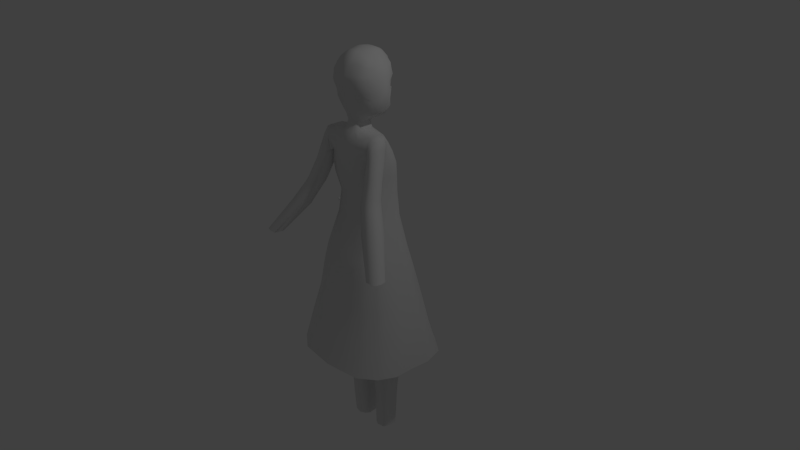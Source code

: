 # Source: girl4.1.blend  (saved by Blender 2.76.0; exported with 4.5.12 LTS)
import bpy
from mathutils import Matrix  # noqa: F401  (used for matrix-valued properties, if any)

bpy.ops.wm.read_factory_settings(use_empty=True)
scene = bpy.context.scene
scene.name = 'Scene'

# ---- collections
col_collection_1 = bpy.data.collections.new('Collection 1'); scene.collection.children.link(col_collection_1)

# ---- world
world_world = bpy.data.worlds.new('World'); scene.world = world_world
world_world.color = (0.05088, 0.05088, 0.05088)
world_world.use_sun_shadow = False
world_world.sun_shadow_jitter_overblur = 0.0
world_world.cycles.sampling_method = 'MANUAL'
world_world.cycles.sample_map_resolution = 256

# ---- cameras
cam_camera = bpy.data.cameras.new('Camera')
cam_camera.clip_end = 100.0
cam_camera.lens = 35.0
cam_camera.sensor_width = 32.0
cam_camera.sensor_height = 18.0
cam_camera.ortho_scale = 7.314
cam_camera.dof.focus_distance = 0.0
cam_camera.dof.aperture_fstop = 128.0

# ---- lights
light_lamp = bpy.data.lights.new('Lamp', 'POINT')
light_lamp.transmission_factor = 0.0
light_lamp.cutoff_distance = 30.0
light_lamp.energy = 100.0
light_lamp.shadow_buffer_clip_start = 1.001
light_lamp.shadow_soft_size = 0.1
light_lamp.shadow_maximum_resolution = 0.006
light_lamp.use_absolute_resolution = True
light_lamp.cycles.use_multiple_importance_sampling = False

# ---- meshes
me_cylinder_004 = bpy.data.meshes.new('Cylinder.004')
me_cylinder_004.from_pydata([(0.9154, 1.245, -2.239), (0.9154, 1.438, -0.4695), (1.563, 0.9771, -2.239), (1.563, 0.9771, -0.4086), (1.831, 0.3298, -2.239), (1.831, 0.3298, -0.4086), (1.563, -0.3174, -2.239), (1.563, -0.3174, -0.4086), (0.9154, -0.5855, -2.239), (0.9154, -0.7216, -0.508), (0.2681, -0.3174, -2.239), (0.2681, -0.3174, -0.4086), (1.279e-06, 0.3298, -2.239), (1.279e-06, 0.3298, -0.4086), (0.2681, 0.9771, -2.239), (0.2681, 0.9771, -0.4086), (0.8861, 1.274, -1.118), (0.9304, 0.3305, -2.267), (1.395, 0.9974, -1.118), (1.672, 0.3298, -1.118), (1.395, -0.3378, -1.118), (0.8861, -0.6143, -1.118), (0.2185, -0.3378, -1.118), (-0.05799, 0.3298, -1.118), (0.2185, 0.9974, -1.118), (1.519, 0.9844, -1.689), (1.79, 0.3298, -1.689), (1.519, -0.3247, -1.689), (0.9041, -0.5959, -1.689), (0.2495, -0.3247, -1.689), (-0.02161, 0.3298, -1.689), (0.2495, 0.9844, -1.689), (0.9041, 1.256, -1.689), (1.563, 0.9771, -1.893), (1.831, 0.3298, -1.893), (1.563, -0.3174, -1.893), (0.9154, -0.5855, -1.893), (0.2681, -0.3174, -1.893), (1.279e-06, 0.3298, -1.893), (0.2681, 0.9771, -1.893), (0.9154, 1.245, -1.893), (0.3013, -0.1883, -1.928), (0.3013, -0.1883, -2.205), (0.08674, 0.3298, -2.205), (0.08674, 0.3298, -1.928), (0.3013, 0.8479, -2.205), (0.3013, 0.8479, -1.928), (0.1878, -0.2783, -1.903), (0.1878, -0.2783, -2.229), (-0.0641, 0.3298, -2.229), (-0.0641, 0.3298, -1.903), (0.1878, 0.938, -2.229), (0.1878, 0.938, -1.903), (0.9154, 1.245, -1.75), (1.563, 0.9771, -1.75), (1.831, 0.3298, -1.75), (1.563, -0.3174, -1.75), (0.9154, -0.5855, -1.75), (0.2681, -0.3174, -1.75), (1.279e-06, 0.3298, -1.75), (0.2681, 0.9771, -1.75), (0.9154, 1.245, -1.642), (1.563, 0.9771, -1.642), (1.831, 0.3298, -1.642), (1.563, -0.3174, -1.642), (0.9154, -0.5855, -1.642), (0.2681, -0.3174, -1.642), (1.279e-06, 0.3298, -1.642), (0.2681, 0.9771, -1.642), (0.9154, 1.245, -1.203), (1.563, 0.9771, -1.203), (1.831, 0.3298, -1.203), (1.563, -0.3174, -1.203), (0.9154, -0.5855, -1.203), (0.2681, -0.3174, -1.203), (1.279e-06, 0.3298, -1.203), (0.2681, 0.9771, -1.203), (0.9154, 1.245, -1.043), (1.831, 0.3298, -1.043), (0.9154, -0.5855, -1.043), (1.563, 0.9771, -1.043), (1.563, -0.3174, -1.043), (0.2681, -0.3174, -1.043), (1.279e-06, 0.3298, -1.043), (0.2681, 0.9771, -1.043), (0.8652, -6.163, -4.161), (0.8652, -2.093, -1.186), (1.512, -6.4, -4.086), (1.512, -2.33, -1.111), (1.781, -6.974, -3.905), (1.935, -2.904, -0.9294), (1.512, -7.547, -3.724), (1.564, -3.728, -0.6662), (0.8652, -7.785, -3.648), (0.9167, -3.72, -0.6689), (0.2179, -7.547, -3.724), (0.2179, -3.477, -0.7482), (-0.05021, -6.974, -3.905), (-0.05021, -2.904, -0.9294), (0.2179, -6.4, -4.086), (0.2179, -2.33, -1.111), (0.8359, -3.644, -2.347), (0.8802, -7.035, -3.95), (1.345, -3.889, -2.269), (1.621, -4.481, -2.082), (1.345, -5.072, -1.895), (0.8359, -5.317, -1.818), (0.1683, -5.072, -1.895), (-0.1082, -4.481, -2.082), (0.1683, -3.889, -2.269), (1.468, -5.171, -3.194), (1.739, -5.751, -3.011), (1.468, -6.331, -2.828), (0.8539, -6.572, -2.752), (0.1993, -6.331, -2.828), (-0.07182, -5.751, -3.011), (0.1993, -5.171, -3.194), (0.8539, -4.931, -3.27), (1.512, -5.63, -3.523), (1.781, -6.204, -3.342), (1.512, -6.777, -3.161), (0.8652, -7.015, -3.086), (0.2179, -6.777, -3.161), (-0.05021, -6.204, -3.342), (0.2179, -5.63, -3.523), (0.8652, -5.393, -3.598), (0.2511, -6.74, -3.253), (0.2511, -7.356, -3.704), (0.03653, -6.897, -3.849), (0.03653, -6.281, -3.398), (0.2511, -6.438, -3.994), (0.2511, -5.822, -3.543), (0.1376, -6.766, -3.189), (0.1376, -7.489, -3.717), (-0.1143, -6.95, -3.888), (-0.1143, -6.227, -3.359), (0.1376, -6.412, -4.058), (0.1376, -5.688, -3.529), (0.8652, -5.074, -3.365), (1.512, -5.311, -3.29), (1.781, -5.885, -3.109), (1.512, -6.459, -2.928), (0.8652, -6.696, -2.853), (0.2179, -6.459, -2.928), (-0.05021, -5.885, -3.109), (0.2179, -5.311, -3.29), (0.8652, -4.834, -3.19), (1.512, -5.072, -3.115), (1.781, -5.645, -2.933), (1.512, -6.219, -2.752), (0.8652, -6.456, -2.677), (0.2179, -6.219, -2.752), (-0.05021, -5.645, -2.933), (0.2179, -5.072, -3.115), (0.8652, -3.858, -2.477), (1.512, -4.096, -2.402), (1.781, -4.67, -2.22), (1.512, -5.243, -2.039), (0.8652, -5.481, -1.964), (0.2179, -5.243, -2.039), (-0.05021, -4.67, -2.22), (0.2179, -4.096, -2.402), (0.8652, -3.504, -2.217), (1.781, -4.315, -1.961), (0.8652, -5.126, -1.704), (1.512, -3.741, -2.142), (1.512, -4.888, -1.78), (0.2179, -4.888, -1.78), (-0.05021, -4.315, -1.961), (0.2179, -3.741, -2.142), (0.8509, -9.314, -1.224), (0.8614, -6.836, 0.545), (1.449, -9.506, -1.164), (1.462, -6.819, 0.5398), (1.697, -9.97, -1.017), (1.851, -7.399, 0.8624), (1.449, -10.43, -0.8708), (1.449, -7.862, 1.009), (0.8509, -10.63, -0.8101), (0.8509, -8.054, 1.07), (0.2528, -10.43, -0.8708), (0.2528, -7.862, 1.009), (0.005097, -9.97, -1.017), (0.005098, -7.399, 0.8624), (0.2528, -9.506, -1.164), (0.2528, -6.935, 0.7159), (0.8238, -7.719, -0.07945), (0.8647, -10.01, -1.046), (1.294, -7.917, -0.01687), (1.55, -8.395, 0.1342), (1.294, -8.873, 0.2853), (0.8238, -9.071, 0.3479), (0.207, -8.873, 0.2853), (-0.04848, -8.395, 0.1342), (0.207, -7.917, -0.01686), (1.408, -8.729, -0.6008), (1.659, -9.198, -0.4527), (1.408, -9.666, -0.3045), (0.8404, -9.86, -0.2432), (0.2356, -9.666, -0.3045), (-0.01487, -9.198, -0.4527), (0.2356, -8.729, -0.6008), (0.8404, -8.535, -0.6622), (1.449, -9.02, -0.8082), (1.697, -9.483, -0.6617), (1.449, -9.947, -0.5152), (0.8509, -10.14, -0.4545), (0.2528, -9.947, -0.5152), (0.005097, -9.483, -0.6617), (0.2528, -9.02, -0.8082), (0.8509, -8.828, -0.8689), (0.2835, -9.903, -0.5799), (0.2835, -10.29, -0.8645), (0.08524, -9.921, -0.9818), (0.08524, -9.532, -0.6972), (0.2835, -9.55, -1.099), (0.2835, -9.161, -0.8145), (0.1786, -9.934, -0.5348), (0.1786, -10.39, -0.8689), (-0.05413, -9.955, -1.007), (-0.05413, -9.498, -0.6725), (0.1786, -9.52, -1.144), (0.1786, -9.063, -0.8101), (0.8509, -8.626, -0.7216), (1.449, -8.818, -0.6609), (1.697, -9.282, -0.5144), (1.449, -9.746, -0.3679), (0.8509, -9.938, -0.3072), (0.2528, -9.746, -0.3679), (0.005097, -9.282, -0.5144), (0.2528, -8.818, -0.6609), (0.8509, -8.475, -0.6108), (1.449, -8.667, -0.5501), (1.697, -9.13, -0.4036), (1.449, -9.594, -0.2571), (0.8509, -9.786, -0.1965), (0.2528, -9.594, -0.2571), (0.005097, -9.13, -0.4036), (0.2528, -8.667, -0.5501), (0.8509, -7.859, -0.1602), (1.449, -8.051, -0.09954), (1.697, -8.514, 0.04696), (1.449, -8.978, 0.1935), (0.8509, -9.17, 0.2541), (0.2528, -8.978, 0.1935), (0.005097, -8.514, 0.04696), (0.2528, -8.051, -0.09954), (0.8509, -7.634, 0.003693), (1.697, -8.29, 0.2109), (0.8509, -8.945, 0.418), (1.449, -7.826, 0.06437), (1.449, -8.753, 0.3574), (0.2528, -8.753, 0.3574), (0.005098, -8.29, 0.2109), (0.2528, -7.826, 0.06437), (0.8718, -9.464, -3.029), (0.92, -5.427, -0.08319), (1.475, -9.689, -2.958), (1.545, -5.412, -0.08784), (1.725, -10.23, -2.786), (1.88, -6.159, 0.1918), (1.475, -10.78, -2.614), (0.7937, -2.093, -1.186), (0.8718, -11.0, -2.543), (1.492, -3.728, -0.6662), (0.2682, -10.78, -2.614), (0.2682, -6.703, 0.3636), (0.0182, -10.23, -2.786), (0.0182, -6.159, 0.1918), (0.2682, -9.689, -2.958), (0.2682, -5.616, 0.01992), (0.8445, -6.944, -1.213), (0.8858, -10.29, -2.832), (1.319, -7.177, -1.139), (1.577, -7.737, -0.9619), (1.319, -8.298, -0.7847), (0.8445, -8.53, -0.7113), (0.222, -8.298, -0.7847), (-0.03587, -7.737, -0.9619), (0.222, -7.177, -1.139), (1.434, -8.459, -2.066), (1.687, -9.009, -1.892), (1.434, -9.559, -1.718), (0.8613, -9.787, -1.646), (0.2509, -9.559, -1.718), (-0.001948, -9.009, -1.892), (0.2509, -8.459, -2.066), (0.8613, -8.232, -2.138), (1.475, -8.918, -2.395), (1.725, -9.462, -2.223), (1.475, -10.01, -2.051), (0.8718, -10.23, -1.98), (0.2682, -10.01, -2.051), (0.0182, -9.462, -2.223), (0.2682, -8.918, -2.395), (0.8718, -8.693, -2.466), (0.2992, -9.974, -2.142), (0.2992, -10.59, -2.592), (0.09909, -10.16, -2.73), (0.09909, -9.539, -2.279), (0.2992, -9.721, -2.868), (0.2992, -9.104, -2.417), (0.1933, -9.996, -2.078), (0.1933, -10.72, -2.608), (-0.04157, -10.21, -2.769), (-0.04157, -9.485, -2.24), (0.1933, -9.699, -2.931), (0.1933, -8.975, -2.401), (0.8718, -8.374, -2.233), (1.475, -8.599, -2.161), (1.725, -9.143, -1.99), (1.475, -9.687, -1.818), (0.8718, -9.912, -1.747), (0.2682, -9.687, -1.818), (0.0182, -9.143, -1.99), (0.2682, -8.599, -2.161), (0.8718, -8.134, -2.057), (1.475, -8.359, -1.986), (1.725, -8.903, -1.814), (1.475, -9.447, -1.642), (0.8718, -9.672, -1.571), (0.2682, -9.447, -1.642), (0.0182, -8.903, -1.814), (0.2682, -8.359, -1.986), (0.8718, -7.158, -1.343), (1.475, -7.383, -1.272), (1.725, -7.926, -1.1), (1.475, -8.47, -0.9283), (0.8718, -8.695, -0.8572), (0.2682, -8.47, -0.9283), (0.0182, -7.926, -1.1), (0.2682, -7.383, -1.272), (0.8718, -6.802, -1.084), (1.725, -7.571, -0.8405), (0.8718, -8.34, -0.5975), (1.475, -7.028, -1.012), (1.475, -8.115, -0.6687), (0.2682, -8.115, -0.6687), (0.0182, -7.571, -0.8405), (0.2682, -7.028, -1.012), (0.9682, -8.346, -4.044), (0.8452, -3.72, -0.6689), (1.616, -8.601, -3.963), (1.863, -2.904, -0.9294), (1.884, -9.215, -3.769), (2.038, -4.594, -0.3899), (1.616, -9.83, -3.574), (1.441, -2.33, -1.111), (0.9682, -10.08, -3.494), (-0.1427, -2.035, -0.2444), (0.321, -9.83, -3.574), (0.321, -5.209, -0.1956), (0.05285, -9.215, -3.769), (0.05285, -4.594, -0.3899), (0.321, -8.601, -3.963), (0.321, -3.979, -0.5843), (0.939, -5.487, -1.982), (0.9832, -9.285, -3.82), (1.448, -5.75, -1.899), (1.724, -6.384, -1.699), (1.448, -7.018, -1.498), (0.939, -7.281, -1.415), (0.2714, -7.018, -1.498), (-0.005142, -6.384, -1.699), (0.2714, -5.75, -1.899), (1.571, -7.205, -2.95), (1.843, -7.827, -2.754), (1.571, -8.449, -2.557), (0.9569, -8.707, -2.476), (0.3024, -8.449, -2.557), (0.03124, -7.827, -2.754), (0.3024, -7.205, -2.95), (0.9569, -6.948, -3.032), (1.616, -7.726, -3.324), (1.884, -8.341, -3.13), (1.616, -8.956, -2.935), (0.9682, -9.211, -2.855), (0.321, -8.956, -2.935), (0.05285, -8.341, -3.13), (0.321, -7.726, -3.324), (0.9682, -7.472, -3.404), (0.3542, -8.921, -3.038), (0.3542, -9.62, -3.549), (0.1396, -9.128, -3.705), (0.1396, -8.428, -3.193), (0.3542, -8.636, -3.86), (0.3542, -7.936, -3.349), (0.2407, -8.945, -2.966), (0.2407, -9.767, -3.567), (-0.01125, -9.189, -3.749), (-0.01125, -8.368, -3.149), (0.2407, -8.611, -3.932), (0.2407, -7.79, -3.332), (0.9682, -7.109, -3.14), (1.616, -7.364, -3.059), (1.884, -7.979, -2.865), (1.616, -8.594, -2.671), (0.9682, -8.849, -2.59), (0.321, -8.594, -2.671), (0.05285, -7.979, -2.865), (0.321, -7.364, -3.059), (0.9682, -6.837, -2.941), (1.616, -7.092, -2.86), (1.884, -7.707, -2.666), (1.616, -8.322, -2.471), (0.9682, -8.576, -2.391), (0.321, -8.322, -2.471), (0.05285, -7.707, -2.666), (0.321, -7.092, -2.86), (0.9682, -5.729, -2.131), (1.616, -5.984, -2.05), (1.884, -6.599, -1.856), (1.616, -7.214, -1.661), (0.9682, -7.468, -1.581), (0.321, -7.214, -1.661), (0.05285, -6.599, -1.856), (0.321, -5.984, -2.05), (0.9682, -5.326, -1.836), (1.884, -6.196, -1.561), (0.9682, -7.065, -1.286), (1.616, -5.581, -1.755), (1.616, -6.811, -1.367), (0.321, -6.811, -1.367), (0.05285, -6.196, -1.561), (0.321, -5.581, -1.755), (-0.1217, -2.904, -0.9294), (0.1464, -2.33, -1.111), (0.7899, -6.836, 0.545), (1.391, -6.819, 0.5398), (1.78, -7.399, 0.8624), (1.377, -7.862, 1.009), (0.7794, -8.054, 1.07), (0.1813, -7.862, 1.009), (-0.06639, -7.399, 0.8624), (0.7727, -1.224, -0.5007), (0.8485, -5.427, -0.08319), (1.474, -5.412, -0.08784), (1.808, -6.159, 0.1918), (1.472, -2.859, 0.01882), (-0.05328, -6.159, 0.1918), (0.5591, -2.946, -0.03504), (1.967, -4.594, -0.3899), (1.688, -2.035, -0.2444), (-0.01864, -4.594, -0.3899), (1.42, -1.461, -0.4257), (0.1255, -1.461, -0.4257), (0.4624, -5.967, 1.23), (1.37, -5.95, 1.225), (1.604, -6.53, 1.547), (1.356, -6.993, 1.694), (0.7584, -7.185, 1.755), (0.1604, -6.993, 1.694), (-0.08735, -6.53, 1.547), (0.7026, -4.558, 0.6019), (1.453, -4.543, 0.5972), (1.633, -5.29, 0.8768), (-0.07424, -5.29, 0.8768), (1.791, -3.725, 0.2951), (-0.0396, -3.725, 0.2951), (-0.1366, -1.468, 0.2398), (0.9271, -0.8369, -0.3292), (1.698, -2.985, 0.7246), (-0.2149, -2.985, 0.7246), (1.626, -1.295, 0.1851), (1.574, -0.7216, 0.003799), (0.2798, -0.7216, 0.003799), (-0.01853, -5.227, 1.66), (1.372, -5.21, 1.654), (-0.1363, -2.4, 1.062), (0.7365, -6.585, 2.228), (-0.09154, -0.9485, 0.5982), (1.535, -2.638, 1.138), (0.7587, -0.7644, -0.4617), (1.702, -0.9485, 0.5982), (1.799, -0.3749, 0.4169), (-0.1493, -0.3749, 0.4169), (-0.00798, -4.677, 2.008), (1.383, -4.668, 2.006), (0.585, -6.168, 2.619), (0.939, 1.635, 1.903), (1.836, 1.008, 2.101), (-0.133, -1.9, 1.466), (-0.1184, -0.448, 1.002), (1.473, -2.138, 1.541), (1.101, 1.118, 0.9222), (1.64, -0.448, 1.002), (1.748, 0.37, 0.838), (0.4538, 1.131, 0.9181), (0.06782, -4.004, 2.358), (1.321, -3.888, 2.321), (0.8322, -5.496, 2.969), (1.424, -0.682, 2.641), (-0.09548, 0.7432, 2.185), (-0.08068, -1.159, 1.969), (-0.1607, 0.1151, 1.561), (1.655, -1.467, 2.067), (0.9384, 0.9732, 1.29), (1.771, 0.2232, 1.527), (0.1975, -3.291, 2.87), (1.503, -3.218, 2.847), (0.7771, -4.257, 3.315), (-0.0155, -0.3744, 2.544), (1.406, -0.7383, -0.1939), (0.1115, -0.6209, -0.231), (1.631, -0.3916, 0.2192), (-0.001558, -0.1871, 0.1546), (0.9328, 1.585, 0.1563), (1.58, 0.7234, 0.4286), (0.2855, 1.348, 0.2313), (0.2626, -2.506, 3.444), (1.568, -2.456, 3.428), (0.8422, -3.394, 3.864)], [], [(77, 1, 3, 80), (80, 3, 5, 78), (78, 5, 7, 81), (81, 7, 9, 79), (79, 9, 11, 82), (82, 11, 13, 83), (83, 13, 15, 84), (84, 15, 1, 77), (75, 23, 24, 76), (12, 14, 0, 17), (2, 4, 17, 0), (76, 24, 16, 69), (4, 6, 8, 17), (10, 12, 17, 8), (74, 22, 23, 75), (73, 21, 22, 74), (72, 20, 21, 73), (71, 19, 20, 72), (70, 18, 19, 71), (69, 16, 18, 70), (53, 32, 25, 54), (54, 25, 26, 55), (55, 26, 27, 56), (56, 27, 28, 57), (57, 28, 29, 58), (58, 29, 30, 59), (60, 31, 32, 53), (59, 30, 31, 60), (10, 37, 41, 42), (14, 39, 40, 0), (37, 38, 44, 41), (8, 36, 37, 10), (6, 35, 36, 8), (4, 34, 35, 6), (2, 33, 34, 4), (0, 40, 33, 2), (45, 43, 49, 51), (44, 46, 52, 50), (38, 39, 46, 44), (12, 10, 42, 43), (39, 14, 45, 46), (14, 12, 43, 45), (49, 50, 52, 51), (48, 47, 50, 49), (43, 42, 48, 49), (41, 44, 50, 47), (46, 45, 51, 52), (42, 41, 47, 48), (38, 59, 60, 39), (39, 60, 53, 40), (37, 58, 59, 38), (36, 57, 58, 37), (35, 56, 57, 36), (34, 55, 56, 35), (33, 54, 55, 34), (40, 53, 54, 33), (32, 61, 62, 25), (25, 62, 63, 26), (26, 63, 64, 27), (27, 64, 65, 28), (28, 65, 66, 29), (29, 66, 67, 30), (31, 68, 61, 32), (30, 67, 68, 31), (61, 69, 70, 62), (62, 70, 71, 63), (63, 71, 72, 64), (64, 72, 73, 65), (65, 73, 74, 66), (66, 74, 75, 67), (68, 76, 69, 61), (67, 75, 76, 68), (24, 84, 77, 16), (23, 83, 84, 24), (22, 82, 83, 23), (21, 79, 82, 22), (20, 81, 79, 21), (19, 78, 81, 20), (18, 80, 78, 19), (16, 77, 80, 18), (162, 86, 88, 165), (165, 88, 90, 163), (163, 90, 92, 166), (166, 92, 94, 164), (164, 94, 96, 167), (167, 96, 98, 168), (168, 98, 100, 169), (169, 100, 86, 162), (160, 108, 109, 161), (97, 99, 85, 102), (87, 89, 102, 85), (161, 109, 101, 154), (89, 91, 93, 102), (95, 97, 102, 93), (159, 107, 108, 160), (158, 106, 107, 159), (157, 105, 106, 158), (156, 104, 105, 157), (155, 103, 104, 156), (154, 101, 103, 155), (138, 117, 110, 139), (139, 110, 111, 140), (140, 111, 112, 141), (141, 112, 113, 142), (142, 113, 114, 143), (143, 114, 115, 144), (145, 116, 117, 138), (144, 115, 116, 145), (95, 122, 126, 127), (99, 124, 125, 85), (122, 123, 129, 126), (93, 121, 122, 95), (91, 120, 121, 93), (89, 119, 120, 91), (87, 118, 119, 89), (85, 125, 118, 87), (130, 128, 134, 136), (129, 131, 137, 135), (123, 124, 131, 129), (97, 95, 127, 128), (124, 99, 130, 131), (99, 97, 128, 130), (134, 135, 137, 136), (133, 132, 135, 134), (128, 127, 133, 134), (126, 129, 135, 132), (131, 130, 136, 137), (127, 126, 132, 133), (123, 144, 145, 124), (124, 145, 138, 125), (122, 143, 144, 123), (121, 142, 143, 122), (120, 141, 142, 121), (119, 140, 141, 120), (118, 139, 140, 119), (125, 138, 139, 118), (117, 146, 147, 110), (110, 147, 148, 111), (111, 148, 149, 112), (112, 149, 150, 113), (113, 150, 151, 114), (114, 151, 152, 115), (116, 153, 146, 117), (115, 152, 153, 116), (146, 154, 155, 147), (147, 155, 156, 148), (148, 156, 157, 149), (149, 157, 158, 150), (150, 158, 159, 151), (151, 159, 160, 152), (153, 161, 154, 146), (152, 160, 161, 153), (109, 169, 162, 101), (108, 168, 169, 109), (107, 167, 168, 108), (106, 164, 167, 107), (105, 166, 164, 106), (104, 163, 166, 105), (103, 165, 163, 104), (101, 162, 165, 103), (247, 171, 173, 250), (250, 173, 175, 248), (248, 175, 177, 251), (251, 177, 179, 249), (249, 179, 181, 252), (252, 181, 183, 253), (253, 183, 185, 254), (254, 185, 171, 247), (245, 193, 194, 246), (182, 184, 170, 187), (172, 174, 187, 170), (246, 194, 186, 239), (174, 176, 178, 187), (180, 182, 187, 178), (244, 192, 193, 245), (243, 191, 192, 244), (242, 190, 191, 243), (241, 189, 190, 242), (240, 188, 189, 241), (239, 186, 188, 240), (223, 202, 195, 224), (224, 195, 196, 225), (225, 196, 197, 226), (226, 197, 198, 227), (227, 198, 199, 228), (228, 199, 200, 229), (230, 201, 202, 223), (229, 200, 201, 230), (180, 207, 211, 212), (184, 209, 210, 170), (207, 208, 214, 211), (178, 206, 207, 180), (176, 205, 206, 178), (174, 204, 205, 176), (172, 203, 204, 174), (170, 210, 203, 172), (215, 213, 219, 221), (214, 216, 222, 220), (208, 209, 216, 214), (182, 180, 212, 213), (209, 184, 215, 216), (184, 182, 213, 215), (219, 220, 222, 221), (218, 217, 220, 219), (213, 212, 218, 219), (211, 214, 220, 217), (216, 215, 221, 222), (212, 211, 217, 218), (208, 229, 230, 209), (209, 230, 223, 210), (207, 228, 229, 208), (206, 227, 228, 207), (205, 226, 227, 206), (204, 225, 226, 205), (203, 224, 225, 204), (210, 223, 224, 203), (202, 231, 232, 195), (195, 232, 233, 196), (196, 233, 234, 197), (197, 234, 235, 198), (198, 235, 236, 199), (199, 236, 237, 200), (201, 238, 231, 202), (200, 237, 238, 201), (231, 239, 240, 232), (232, 240, 241, 233), (233, 241, 242, 234), (234, 242, 243, 235), (235, 243, 244, 236), (236, 244, 245, 237), (238, 246, 239, 231), (237, 245, 246, 238), (194, 254, 247, 186), (193, 253, 254, 194), (192, 252, 253, 193), (191, 249, 252, 192), (190, 251, 249, 191), (189, 248, 251, 190), (188, 250, 248, 189), (186, 247, 250, 188), (332, 256, 258, 335), (335, 258, 260, 333), (171, 185, 427), (417, 94, 92, 420), (420, 92, 345, 418), (337, 266, 268, 338), (338, 268, 270, 339), (339, 270, 256, 332), (330, 278, 279, 331), (267, 269, 255, 272), (257, 259, 272, 255), (331, 279, 271, 324), (259, 261, 263, 272), (265, 267, 272, 263), (329, 277, 278, 330), (328, 276, 277, 329), (327, 275, 276, 328), (326, 274, 275, 327), (325, 273, 274, 326), (324, 271, 273, 325), (308, 287, 280, 309), (309, 280, 281, 310), (310, 281, 282, 311), (311, 282, 283, 312), (312, 283, 284, 313), (313, 284, 285, 314), (315, 286, 287, 308), (314, 285, 286, 315), (265, 292, 296, 297), (269, 294, 295, 255), (292, 293, 299, 296), (263, 291, 292, 265), (261, 290, 291, 263), (259, 289, 290, 261), (257, 288, 289, 259), (255, 295, 288, 257), (300, 298, 304, 306), (299, 301, 307, 305), (293, 294, 301, 299), (267, 265, 297, 298), (294, 269, 300, 301), (269, 267, 298, 300), (304, 305, 307, 306), (303, 302, 305, 304), (298, 297, 303, 304), (296, 299, 305, 302), (301, 300, 306, 307), (297, 296, 302, 303), (293, 314, 315, 294), (294, 315, 308, 295), (292, 313, 314, 293), (291, 312, 313, 292), (290, 311, 312, 291), (289, 310, 311, 290), (288, 309, 310, 289), (295, 308, 309, 288), (287, 316, 317, 280), (280, 317, 318, 281), (281, 318, 319, 282), (282, 319, 320, 283), (283, 320, 321, 284), (284, 321, 322, 285), (286, 323, 316, 287), (285, 322, 323, 286), (316, 324, 325, 317), (317, 325, 326, 318), (318, 326, 327, 319), (319, 327, 328, 320), (320, 328, 329, 321), (321, 329, 330, 322), (323, 331, 324, 316), (322, 330, 331, 323), (279, 339, 332, 271), (278, 338, 339, 279), (277, 337, 338, 278), (276, 334, 337, 277), (275, 336, 334, 276), (274, 333, 336, 275), (273, 335, 333, 274), (271, 332, 335, 273), (334, 171, 266, 337), (421, 258, 256, 419), (336, 173, 171, 334), (424, 355, 94, 417), (418, 345, 258, 421), (422, 351, 353, 423), (423, 353, 355, 424), (345, 92, 264, 441), (415, 363, 364, 416), (352, 354, 340, 357), (342, 344, 357, 340), (416, 364, 356, 409), (344, 346, 348, 357), (350, 352, 357, 348), (414, 362, 363, 415), (413, 361, 362, 414), (412, 360, 361, 413), (411, 359, 360, 412), (410, 358, 359, 411), (409, 356, 358, 410), (393, 372, 365, 394), (394, 365, 366, 395), (395, 366, 367, 396), (396, 367, 368, 397), (397, 368, 369, 398), (398, 369, 370, 399), (400, 371, 372, 393), (399, 370, 371, 400), (350, 377, 381, 382), (354, 379, 380, 340), (377, 378, 384, 381), (348, 376, 377, 350), (346, 375, 376, 348), (344, 374, 375, 346), (342, 373, 374, 344), (340, 380, 373, 342), (385, 383, 389, 391), (384, 386, 392, 390), (378, 379, 386, 384), (352, 350, 382, 383), (379, 354, 385, 386), (354, 352, 383, 385), (389, 390, 392, 391), (388, 387, 390, 389), (383, 382, 388, 389), (381, 384, 390, 387), (386, 385, 391, 392), (382, 381, 387, 388), (378, 399, 400, 379), (379, 400, 393, 380), (377, 398, 399, 378), (376, 397, 398, 377), (375, 396, 397, 376), (374, 395, 396, 375), (373, 394, 395, 374), (380, 393, 394, 373), (372, 401, 402, 365), (365, 402, 403, 366), (366, 403, 404, 367), (367, 404, 405, 368), (368, 405, 406, 369), (369, 406, 407, 370), (371, 408, 401, 372), (370, 407, 408, 371), (401, 409, 410, 402), (402, 410, 411, 403), (403, 411, 412, 404), (404, 412, 413, 405), (405, 413, 414, 406), (406, 414, 415, 407), (408, 416, 409, 401), (407, 415, 416, 408), (364, 424, 417, 356), (363, 423, 424, 364), (362, 422, 423, 363), (361, 419, 422, 362), (360, 421, 419, 361), (359, 418, 421, 360), (358, 420, 418, 359), (356, 417, 420, 358), (333, 260, 173, 336), (419, 256, 351, 422), (173, 260, 437, 428), (179, 177, 430, 431), (90, 88, 347, 343), (100, 98, 425, 426), (185, 183, 433, 427), (256, 270, 435), (270, 268, 439, 435), (175, 173, 428, 429), (347, 262, 434, 444), (258, 345, 441, 436), (355, 353, 443, 341), (353, 351, 435, 443), (260, 258, 436, 437), (266, 171, 427), (181, 179, 431, 432), (92, 90, 343, 264), (86, 100, 426, 262), (351, 256, 435), (177, 175, 429, 430), (432, 431, 450, 451), (88, 86, 262, 347), (94, 355, 341), (268, 266, 427, 439), (183, 181, 432, 433), (96, 94, 341), (98, 96, 341, 425), (441, 264, 438, 457), (443, 435, 453, 458), (433, 432, 451, 452), (426, 425, 349, 445), (439, 427, 446, 456), (343, 347, 444, 442), (262, 426, 445, 434), (437, 436, 454, 455), (427, 433, 452, 446), (429, 428, 447, 448), (425, 341, 440, 349), (430, 429, 448, 449), (436, 441, 457, 454), (264, 343, 442, 438), (341, 443, 458, 440), (431, 430, 449, 450), (428, 437, 455, 447), (435, 439, 456, 453), (458, 453, 462), (453, 456, 466, 462), (465, 459, 470, 475), (442, 444, 464, 463), (447, 455, 467), (455, 454, 461, 467), (445, 349, 459, 465), (349, 440, 462, 459), (438, 442, 463, 461), (469, 467, 477, 478), (454, 457, 461), (495, 497, 480, 491), (462, 466, 476, 468), (444, 434, 460, 464), (456, 446, 466), (434, 445, 465, 460), (451, 450, 469), (446, 452, 466), (440, 458, 462), (449, 448, 467, 469), (448, 447, 467), (457, 438, 461), (459, 462, 468, 470), (464, 460, 472, 502), (467, 461, 471, 477), (497, 496, 479, 480), (461, 463, 473, 471), (484, 486, 507, 506), (463, 464, 474, 473), (452, 451, 469, 466), (477, 471, 483, 489), (471, 473, 485, 483), (465, 475, 505, 503), (478, 477, 489, 490), (474, 464, 502, 504), (468, 476, 488, 481), (475, 470, 482, 487), (470, 468, 481, 482), (473, 474, 486, 485), (494, 493, 501, 492), (498, 500, 511, 509), (493, 498, 509, 501), (483, 485, 497, 495), (489, 483, 495, 499), (490, 489, 499, 500), (486, 484, 496), (481, 488, 498, 493), (485, 486, 496, 497), (482, 481, 493, 494), (488, 490, 500, 498), (475, 487, 508, 505), (486, 474, 504, 507), (460, 465, 503, 472), (487, 484, 506, 508), (505, 508, 15, 13), (507, 504, 5, 3), (504, 502, 7, 5), (503, 505, 13, 11), (506, 507, 3, 1), (472, 503, 11, 9), (502, 472, 9, 7), (508, 506, 1, 15), (450, 449, 469), (466, 469, 478, 476), (500, 499, 510, 511), (476, 478, 490, 488), (499, 495, 491, 510), (484, 487, 496), (496, 494, 492, 479), (487, 482, 494, 496)])
me_cylinder_004.polygons.foreach_set('use_smooth', [True] * 516)
me_cylinder_004.use_remesh_preserve_volume = False
me_cylinder_004.use_remesh_preserve_attributes = False
me_cylinder_004.use_mirror_vertex_groups = False
me_cylinder_004.update()
me_plane_001 = bpy.data.meshes.new('Plane.001')
me_plane_001.from_pydata([(0.3266, 0.2057, -0.111), (0.2213, 0.2037, -0.1732), (0.06412, 0.2034, -0.1751), (0.0, 0.2022, -0.181), (0.3563, 0.2085, -0.0308), (0.2152, 0.2093, 0.2789), (0.05972, 0.2093, 0.2899), (0.0, 0.2092, 0.2849), (0.3319, 0.2094, 0.2474), (0.3499, 0.2092, 0.153), (0.3539, 0.2091, 0.09976), (0.3467, 0.05288, -0.1328), (0.2168, 0.05229, -0.1926), (0.06247, 0.05204, -0.2115), (0.0, 0.05123, -0.1992), (0.4331, 0.05561, -0.04321), (0.2203, 0.0562, 0.3393), (0.04781, 0.05619, 0.3111), (0.0, 0.05608, 0.2942), (0.3775, 0.05622, 0.2488), (0.4158, 0.05608, 0.1497), (0.4324, 0.05605, 0.09381), (0.09093, -0.03912, -0.1176), (0.04088, -0.0393, -0.1312), (0.0, -0.03989, -0.1472), (0.1153, -0.0363, 0.2247), (0.03722, -0.03631, 0.2331), (0.0, -0.03639, 0.2393), (0.06273, -0.084, -0.03631), (0.04815, -0.0841, -0.04322), (0.0, -0.06333, -0.05133), (0.04993, -0.08257, 0.1376), (0.05053, -0.08257, 0.1418), (0.0, -0.06155, 0.145), (0.06196, -0.1124, 0.04987), (0.038, -0.1124, 0.04928), (0.0, -0.09145, 0.04816), (0.3377, -0.09078, -0.1551), (0.2078, -0.09089, -0.2079), (0.4241, -0.09027, -0.06551), (0.2113, -0.09016, 0.2595), (0.3685, -0.09016, 0.2265), (0.4068, -0.09018, 0.1274), (0.4234, -0.09019, 0.07152), (0.08194, -0.1079, -0.1399), (0.1063, -0.1074, 0.2024), (0.05375, -0.1163, -0.0586), (0.04094, -0.116, 0.1153), (0.05298, -0.1215, 0.02758), (0.3373, -0.1774, -0.1596), (0.2075, -0.1775, -0.2076), (0.4237, -0.1772, -0.07006), (0.2109, -0.1771, 0.2549), (0.3682, -0.1771, 0.2219), (0.4064, -0.1772, 0.1228), (0.423, -0.1772, 0.06697), (0.08158, -0.185, -0.1444), (0.106, -0.1847, 0.1979), (0.05338, -0.1886, -0.06315), (0.04058, -0.1885, 0.1107), (0.05261, -0.191, 0.02303), (0.3297, -0.3025, -0.1514), (0.2055, -0.3026, -0.1973), (0.4123, -0.3023, -0.06573), (0.2088, -0.3023, 0.2451), (0.3592, -0.3023, 0.2136), (0.3958, -0.3023, 0.1188), (0.4117, -0.3023, 0.06534), (0.08508, -0.3097, -0.1369), (0.1084, -0.3095, 0.1905), (0.05812, -0.3133, -0.05912), (0.04587, -0.3131, 0.1072), (0.05738, -0.3155, 0.02331), (0.332, -0.4233, -0.1455), (0.2118, -0.4234, -0.19), (0.412, -0.4231, -0.06266), (0.215, -0.4231, 0.2382), (0.3606, -0.4231, 0.2076), (0.396, -0.4231, 0.1159), (0.4114, -0.4231, 0.06418), (0.09529, -0.4303, -0.1315), (0.1179, -0.4301, 0.1853), (0.06919, -0.4337, -0.05627), (0.05733, -0.4336, 0.1047), (0.06848, -0.4359, 0.02351), (0.3251, -0.936, -0.1338), (0.213, -0.936, -0.1752), (0.3997, -0.9358, -0.05647), (0.2159, -0.9357, 0.2242), (0.3517, -0.9357, 0.1957), (0.3848, -0.9358, 0.1101), (0.3991, -0.9358, 0.06185), (0.1043, -0.9425, -0.1207), (0.1253, -0.9423, 0.1749), (0.07993, -0.9457, -0.05051), (0.06887, -0.9456, 0.09961), (0.07926, -0.9477, 0.02391), (0.3188, -1.197, -0.1441), (0.214, -1.197, -0.1828), (0.3885, -1.197, -0.07185), (0.2168, -1.197, 0.1904), (0.3437, -1.197, 0.1638), (0.3746, -1.197, 0.08379), (0.3879, -1.197, 0.03871), (0.1124, -1.199, -0.1319), (0.1321, -1.199, 0.1443), (0.08969, -1.2, -0.06628), (0.07935, -1.2, 0.07401), (0.08906, -1.201, 0.003259), (0.3129, -1.254, -0.1623), (0.215, -1.254, -0.1985), (0.378, -1.254, -0.09484), (0.2176, -1.254, 0.1767), (0.3361, -1.254, 0.1252), (0.3649, -1.254, 0.05053), (0.3774, -1.254, 0.008422), (0.1201, -1.256, -0.1509), (0.1385, -1.256, 0.1071), (0.07904, -1.257, -0.08963), (0.06692, -1.257, 0.04138), (0.07355, -1.258, -0.02469), (0.3077, -1.324, -0.14), (0.2024, -1.324, -0.1956), (0.3778, -1.324, -0.06741), (0.2052, -1.324, 0.1961), (0.3327, -1.324, 0.1694), (0.3637, -1.324, 0.089), (0.3772, -1.324, 0.04369), (0.1004, -1.326, -0.1277), (0.1201, -1.326, 0.1498), (0.0775, -1.327, -0.06181), (0.06711, -1.327, 0.07916), (0.07687, -1.328, 0.008068), (0.3253, -1.583, -0.1342), (0.2129, -1.583, -0.1757), (0.4001, -1.583, -0.05668), (0.2159, -1.583, 0.2246), (0.352, -1.583, 0.1961), (0.3851, -1.583, 0.1103), (0.3995, -1.583, 0.06192), (0.104, -1.585, -0.1211), (0.1251, -1.585, 0.1752), (0.07956, -1.586, -0.0507), (0.06848, -1.586, 0.09978), (0.0789, -1.587, 0.02389), (0.3062, -1.836, -0.1115), (0.2094, -1.836, -0.1473), (0.3706, -1.836, -0.04475), (0.212, -1.836, 0.1976), (0.3292, -1.836, 0.173), (0.3577, -1.836, 0.09909), (0.3701, -1.836, 0.05743), (0.1155, -1.838, -0.1002), (0.1337, -1.838, 0.155), (0.09449, -1.839, -0.0396), (0.08494, -1.839, 0.09005), (0.09391, -1.84, 0.02466), (0.2916, -2.084, -0.09656), (0.2051, -2.084, -0.1285), (0.3492, -2.084, -0.03687), (0.2074, -2.084, 0.1798), (0.3122, -2.084, 0.1578), (0.3377, -2.084, 0.0917), (0.3488, -2.084, 0.05446), (0.1212, -2.086, -0.08646), (0.1374, -2.086, 0.1417), (0.1024, -2.087, -0.03227), (0.09385, -2.086, 0.08362), (0.1019, -2.087, 0.02517), (0.2801, -2.262, -0.09656), (0.1936, -2.262, -0.1285), (0.3377, -2.262, -0.03687), (0.1959, -2.262, 0.1798), (0.3007, -2.262, 0.1578), (0.3262, -2.262, 0.0917), (0.3373, -2.262, 0.05446), (0.1097, -2.264, -0.08646), (0.1259, -2.264, 0.1417), (0.09087, -2.265, -0.03227), (0.08233, -2.265, 0.08362), (0.09036, -2.266, 0.02517), (0.2638, -2.544, -0.08847), (0.1829, -2.544, -0.1184), (0.3177, -2.544, -0.03261), (0.185, -2.544, 0.1701), (0.2831, -2.544, 0.1495), (0.307, -2.544, 0.08771), (0.3173, -2.544, 0.05285), (0.1043, -2.546, -0.07901), (0.1195, -2.546, 0.1345), (0.08674, -2.547, -0.02831), (0.07875, -2.547, 0.08014), (0.08626, -2.548, 0.02545)], [], [(4, 10, 21, 15), (8, 5, 16, 19), (0, 4, 15, 11), (1, 0, 11, 12), (9, 8, 19, 20), (5, 6, 17, 16), (2, 1, 12, 13), (10, 9, 20, 21), (6, 7, 18, 17), (3, 2, 13, 14), (16, 17, 26, 25), (14, 13, 23, 24), (17, 18, 27, 26), (13, 12, 22, 23), (26, 27, 33, 32), (24, 23, 29, 30), (25, 26, 32, 31), (23, 22, 28, 29), (29, 28, 34, 35), (30, 29, 35, 36), (32, 33, 36, 35), (31, 32, 35, 34), (31, 34, 48, 47), (21, 20, 42, 43), (25, 31, 47, 45), (15, 21, 43, 39), (16, 25, 45, 40), (28, 22, 44, 46), (19, 16, 40, 41), (22, 12, 38, 44), (11, 15, 39, 37), (34, 28, 46, 48), (12, 11, 37, 38), (20, 19, 41, 42), (40, 45, 57, 52), (42, 41, 53, 54), (48, 46, 58, 60), (38, 37, 49, 50), (44, 38, 50, 56), (43, 42, 54, 55), (47, 48, 60, 59), (37, 39, 51, 49), (45, 47, 59, 57), (39, 43, 55, 51), (41, 40, 52, 53), (46, 44, 56, 58), (58, 56, 68, 70), (52, 57, 69, 64), (54, 53, 65, 66), (60, 58, 70, 72), (50, 49, 61, 62), (56, 50, 62, 68), (55, 54, 66, 67), (59, 60, 72, 71), (49, 51, 63, 61), (57, 59, 71, 69), (51, 55, 67, 63), (53, 52, 64, 65), (65, 64, 76, 77), (70, 68, 80, 82), (64, 69, 81, 76), (66, 65, 77, 78), (72, 70, 82, 84), (62, 61, 73, 74), (68, 62, 74, 80), (67, 66, 78, 79), (71, 72, 84, 83), (61, 63, 75, 73), (69, 71, 83, 81), (63, 67, 79, 75), (77, 76, 88, 89), (82, 80, 92, 94), (76, 81, 93, 88), (78, 77, 89, 90), (84, 82, 94, 96), (74, 73, 85, 86), (80, 74, 86, 92), (79, 78, 90, 91), (83, 84, 96, 95), (73, 75, 87, 85), (81, 83, 95, 93), (75, 79, 91, 87), (87, 91, 103, 99), (89, 88, 100, 101), (94, 92, 104, 106), (88, 93, 105, 100), (90, 89, 101, 102), (96, 94, 106, 108), (86, 85, 97, 98), (92, 86, 98, 104), (91, 90, 102, 103), (95, 96, 108, 107), (85, 87, 99, 97), (93, 95, 107, 105), (99, 103, 115, 111), (101, 100, 112, 113), (106, 104, 116, 118), (100, 105, 117, 112), (102, 101, 113, 114), (108, 106, 118, 120), (98, 97, 109, 110), (104, 98, 110, 116), (103, 102, 114, 115), (107, 108, 120, 119), (97, 99, 111, 109), (105, 107, 119, 117), (117, 119, 131, 129), (111, 115, 127, 123), (113, 112, 124, 125), (118, 116, 128, 130), (112, 117, 129, 124), (114, 113, 125, 126), (120, 118, 130, 132), (110, 109, 121, 122), (116, 110, 122, 128), (115, 114, 126, 127), (119, 120, 132, 131), (109, 111, 123, 121), (121, 123, 135, 133), (129, 131, 143, 141), (123, 127, 139, 135), (125, 124, 136, 137), (130, 128, 140, 142), (124, 129, 141, 136), (126, 125, 137, 138), (132, 130, 142, 144), (122, 121, 133, 134), (128, 122, 134, 140), (127, 126, 138, 139), (131, 132, 144, 143), (143, 144, 156, 155), (133, 135, 147, 145), (141, 143, 155, 153), (135, 139, 151, 147), (137, 136, 148, 149), (142, 140, 152, 154), (136, 141, 153, 148), (138, 137, 149, 150), (144, 142, 154, 156), (134, 133, 145, 146), (140, 134, 146, 152), (139, 138, 150, 151), (151, 150, 162, 163), (155, 156, 168, 167), (145, 147, 159, 157), (153, 155, 167, 165), (147, 151, 163, 159), (149, 148, 160, 161), (154, 152, 164, 166), (148, 153, 165, 160), (150, 149, 161, 162), (156, 154, 166, 168), (146, 145, 157, 158), (152, 146, 158, 164), (163, 162, 174, 175), (167, 168, 180, 179), (157, 159, 171, 169), (165, 167, 179, 177), (159, 163, 175, 171), (161, 160, 172, 173), (166, 164, 176, 178), (160, 165, 177, 172), (162, 161, 173, 174), (168, 166, 178, 180), (158, 157, 169, 170), (164, 158, 170, 176), (176, 170, 182, 188), (175, 174, 186, 187), (179, 180, 192, 191), (169, 171, 183, 181), (177, 179, 191, 189), (171, 175, 187, 183), (173, 172, 184, 185), (178, 176, 188, 190), (172, 177, 189, 184), (174, 173, 185, 186), (180, 178, 190, 192), (170, 169, 181, 182)])
me_plane_001.polygons.foreach_set('use_smooth', [True] * 178)
me_plane_001.use_remesh_preserve_volume = False
me_plane_001.use_remesh_preserve_attributes = False
me_plane_001.use_mirror_vertex_groups = False
me_plane_001.update()
me_plane = bpy.data.meshes.new('Plane')
me_plane.from_pydata([(0.06374, 2.117, -0.2832), (0.03006, 1.996, -0.2687), (0.06065, 1.995, -0.2449), (0.03022, 2.115, -0.2814), (0.0, 1.993, -0.2718), (0.0, 2.104, -0.2733), (0.1283, 2.05, -0.2148), (0.07211, 2.006, -0.2292), (0.1627, 2.003, -0.189), (0.08965, 2.001, -0.2183), (0.0906, 1.958, -0.208), (0.08251, 1.987, -0.2086), (0.03757, 1.956, -0.2315), (0.03245, 1.983, -0.2541), (0.0, 1.959, -0.2456), (0.0, 1.982, -0.273), (0.04166, 2.132, -0.3033), (0.02936, 2.141, -0.3267), (0.0, 2.147, -0.3726), (0.08794, 2.141, -0.259), (0.03213, 2.17, -0.2874), (0.02351, 2.179, -0.3095), (0.0, 2.18, -0.3181), (0.03299, 2.206, -0.2118), (0.01525, 2.221, -0.2928), (0.0, 2.223, -0.3038), (0.04765, 2.321, -0.2792), (0.01886, 2.331, -0.3095), (0.0, 2.331, -0.3075), (0.07432, 2.227, -0.2161), (0.0769, 2.282, -0.2219), (0.104, 2.366, -0.2368), (0.122, 2.318, -0.1709), (0.2283, 2.355, -0.1502), (0.2141, 2.314, -0.1047), (0.3508, 2.274, -0.008604), (0.2376, 2.266, -0.0775), (0.3294, 2.187, -0.01651), (0.2412, 2.208, -0.08227), (0.2022, 2.113, -0.1415), (0.2137, 2.181, -0.1167), (0.1059, 2.17, -0.2562), (0.1224, 2.192, -0.2055), (0.3682, 2.182, 0.06372), (0.1724, 2.09, -0.1751), (0.1995, 2.009, -0.1418), (0.1187, 1.933, -0.1716), (0.0445, 1.92, -0.1935), (0.0, 1.91, -0.2111), (0.236, 2.016, -0.09188), (0.1398, 1.92, -0.1313), (0.05277, 1.895, -0.159), (0.0, 1.88, -0.1664), (0.2743, 2.016, -0.03049), (0.1734, 1.915, -0.0644), (0.05794, 1.888, -0.08526), (0.0, 1.866, -0.09897), (0.3026, 2.009, 0.03885), (0.1942, 1.93, 0.007701), (0.06304, 1.89, -0.007834), (0.0, 1.878, -0.02231), (0.05268, 2.41, -0.2838), (0.02107, 2.406, -0.2997), (0.0, 2.404, -0.302), (0.106, 2.413, -0.2484), (0.2304, 2.403, -0.1689), (0.3272, 2.361, -0.02101), (0.0514, 2.486, -0.2789), (0.02472, 2.484, -0.2786), (0.0, 2.483, -0.2857), (0.1047, 2.482, -0.2526), (0.2291, 2.47, -0.1513), (0.327, 2.437, -0.01505), (0.05708, 2.563, -0.2473), (0.028, 2.563, -0.2616), (0.0, 2.563, -0.2528), (0.1052, 2.557, -0.2108), (0.2157, 2.534, -0.1518), (0.3066, 2.49, -0.01049), (0.07246, 2.652, -0.1572), (0.04274, 2.658, -0.1659), (0.0, 2.662, -0.1749), (0.1253, 2.638, -0.1323), (0.1823, 2.61, -0.08485), (0.2838, 2.562, 0.0224), (0.07107, 2.711, -0.0536), (0.03769, 2.714, -0.05477), (0.0, 2.714, -0.05817), (0.1167, 2.704, -0.04534), (0.1634, 2.676, -0.01749), (0.2171, 2.628, 0.04851), (0.07175, 2.727, 0.06073), (0.04013, 2.732, 0.06088), (0.0, 2.738, 0.0588), (0.1092, 2.715, 0.0665), (0.1625, 2.681, 0.08303), (0.2258, 2.629, 0.07147), (0.06824, 2.704, 0.2221), (0.03433, 2.713, 0.2281), (0.0, 2.711, 0.2326), (0.1076, 2.692, 0.2138), (0.1683, 2.653, 0.1958), (0.2112, 2.62, 0.1823), (0.07762, 2.635, 0.3059), (0.04505, 2.643, 0.3177), (0.0, 2.642, 0.3231), (0.1152, 2.625, 0.2899), (0.1898, 2.619, 0.2525), (0.2423, 2.575, 0.221), (0.3671, 2.273, 0.07168), (0.3596, 2.347, 0.0799), (0.3366, 2.431, 0.08906), (0.3224, 2.481, 0.08854), (0.291, 2.56, 0.1027), (0.07721, 2.568, 0.3489), (0.04455, 2.562, 0.361), (0.0, 2.561, 0.3662), (0.1149, 2.577, 0.3325), (0.1895, 2.575, 0.2878), (0.2502, 2.551, 0.2536), (0.349, 2.175, 0.1288), (0.2938, 2.002, 0.1244), (0.07654, 2.459, 0.3886), (0.3497, 2.267, 0.1369), (0.3391, 2.34, 0.1449), (0.3339, 2.423, 0.1541), (0.3105, 2.474, 0.1536), (0.2918, 2.553, 0.1677), (0.04393, 2.459, 0.4024), (0.0, 2.456, 0.4068), (0.1142, 2.461, 0.3826), (0.1889, 2.463, 0.3611), (0.2877, 2.456, 0.2853), (0.07623, 2.409, 0.4011), (0.04361, 2.409, 0.407), (0.0, 2.405, 0.411), (0.1139, 2.411, 0.392), (0.1885, 2.409, 0.3674), (0.285, 2.416, 0.2901), (0.0757, 2.324, 0.3991), (0.04308, 2.324, 0.4001), (0.0, 2.321, 0.4041), (0.1134, 2.326, 0.3851), (0.188, 2.324, 0.3666), (0.3125, 2.331, 0.2832), (0.07522, 2.249, 0.3698), (0.04259, 2.249, 0.3772), (0.0, 2.245, 0.3812), (0.1129, 2.251, 0.3622), (0.1875, 2.249, 0.3338), (0.3079, 2.256, 0.2603), (0.07463, 2.158, 0.3387), (0.04201, 2.158, 0.3403), (0.0, 2.154, 0.3443), (0.1123, 2.159, 0.3253), (0.1944, 2.156, 0.3198), (0.314, 2.165, 0.2235), (0.07362, 1.999, 0.2954), (0.04099, 1.998, 0.3021), (0.0, 1.995, 0.3068), (0.1113, 2.0, 0.2877), (0.1859, 2.0, 0.2526), (0.2935, 2.006, 0.1852), (0.2032, 1.923, 0.06886), (0.1843, 1.915, 0.04976), (0.07759, 1.912, 0.04037), (0.0, 1.887, 0.02684), (0.1877, 1.962, 0.1181), (0.07122, 1.956, 0.2824), (0.03096, 1.956, 0.288), (0.0, 1.953, 0.2919), (0.1166, 1.957, 0.2659), (0.1774, 1.957, 0.2255), (0.2229, 1.962, 0.1724), (0.1012, 1.873, 0.09547), (0.07304, 1.872, 0.04825), (0.06358, 1.872, 0.03941), (0.0, 1.87, 0.02903), (0.1014, 1.879, 0.1183), (0.07554, 1.88, 0.2708), (0.02626, 1.88, 0.2762), (0.0, 1.88, 0.2803), (0.08825, 1.88, 0.2492), (0.09796, 1.88, 0.2248), (0.1001, 1.88, 0.1675), (0.1134, 1.818, 0.08103), (0.06836, 1.815, 0.04925), (0.05323, 1.814, 0.03878), (0.0, 1.811, 0.0265), (0.1137, 1.829, 0.1167), (0.07236, 1.831, 0.2972), (0.03551, 1.831, 0.2966), (0.0, 1.831, 0.3034), (0.09269, 1.831, 0.2664), (0.1082, 1.831, 0.2035), (0.1116, 1.83, 0.1679), (0.1235, 1.766, 0.07515), (0.0852, 1.766, 0.03828), (0.04843, 1.765, 0.02667), (0.0, 1.764, 0.01304), (0.1311, 1.77, 0.1131), (0.08404, 1.771, 0.3242), (0.04441, 1.771, 0.3376), (0.0, 1.771, 0.3429), (0.1127, 1.771, 0.271), (0.1263, 1.771, 0.2056), (0.1293, 1.771, 0.1432), (0.3038, 1.698, 0.04424), (0.2401, 1.697, 0.006229), (0.04742, 1.697, -0.01131), (0.0, 1.696, -0.03488), (0.3234, 1.712, 0.07991), (0.1614, 1.694, 0.3585), (0.0523, 1.703, 0.3786), (0.0, 1.702, 0.3853), (0.3091, 1.756, 0.2993), (0.3323, 1.76, 0.2027), (0.3373, 1.744, 0.1176), (0.3051, 1.619, 0.0006416), (0.2678, 1.601, -0.04352), (0.06817, 1.601, -0.05505), (0.0, 1.6, -0.07407), (0.3383, 1.637, 0.04865), (0.1785, 1.607, 0.3802), (0.06212, 1.607, 0.3901), (0.0, 1.607, 0.3975), (0.3323, 1.608, 0.3845), (0.3615, 1.647, 0.07264), (0.3305, 1.477, -0.04302), (0.2762, 1.476, -0.104), (0.06028, 1.476, -0.1232), (0.0, 1.475, -0.1457), (0.3413, 1.482, 0.04814), (0.1735, 1.482, 0.379), (0.06558, 1.482, 0.3908), (0.0, 1.482, 0.3996), (0.309, 1.451, 0.3221), (0.3318, 1.429, 0.1915), (0.337, 1.424, 0.07384), (0.3323, 1.316, -0.09664), (0.2769, 1.315, -0.1638), (0.07298, 1.315, -0.1849), (0.0, 1.314, -0.2098), (0.3433, 1.32, 0.003794), (0.1809, 1.321, 0.3683), (0.08023, 1.321, 0.3814), (0.0, 1.321, 0.391), (0.3167, 1.321, 0.3313), (0.3364, 1.321, 0.2202), (0.3407, 1.321, 0.07716), (0.3159, 1.162, -0.1195), (0.2605, 1.161, -0.1862), (0.08785, 1.16, -0.2072), (0.0, 1.159, -0.2319), (0.3269, 1.166, -0.01979), (0.1834, 1.167, 0.3566), (0.07826, 1.167, 0.3695), (0.0, 1.167, 0.3791), (0.3003, 1.167, 0.3198), (0.32, 1.167, 0.2094), (0.3243, 1.167, 0.08621), (0.2995, 0.9118, -0.1436), (0.2441, 0.9109, -0.2058), (0.1224, 0.9105, -0.2254), (0.0, 0.9092, -0.2484), (0.3105, 0.9161, -0.05052), (0.1878, 0.917, 0.2872), (0.09307, 0.917, 0.2993), (0.0, 0.9168, 0.3082), (0.2838, 0.917, 0.2529), (0.3035, 0.9168, 0.1866), (0.3078, 0.9168, 0.09187), (0.3547, 0.608, -0.1341), (0.2852, 0.6071, -0.1963), (0.1426, 0.6067, -0.2159), (0.0, 0.6054, -0.2389), (0.3657, 0.6123, -0.04106), (0.2118, 0.6132, 0.2967), (0.1104, 0.6132, 0.3087), (0.0, 0.613, 0.3177), (0.3391, 0.6132, 0.2624), (0.3588, 0.613, 0.1757), (0.3631, 0.613, 0.1013), (0.4529, 0.1662, -0.1796), (0.3424, 0.1652, -0.2737), (0.2036, 0.1648, -0.3033), (0.0, 0.1636, -0.3381), (0.4639, 0.1705, -0.03886), (0.2882, 0.1767, 0.4893), (0.1313, 0.1714, 0.4901), (0.0, 0.1712, 0.5036), (0.4355, 0.1714, 0.3803), (0.457, 0.1712, 0.2643), (0.4612, 0.1712, 0.1317), (0.5036, -0.07845, -0.2326), (0.3792, -0.09656, -0.3064), (0.2108, -0.09696, -0.3393), (0.0, -0.09824, -0.3779), (0.5621, -0.09135, -0.04565), (0.3221, -0.09042, 0.5214), (0.1617, -0.09043, 0.5417), (0.0, -0.09062, 0.5567), (0.4953, -0.09039, 0.409), (0.5551, -0.09061, 0.2909), (0.5594, -0.09066, 0.1345), (0.3669, 1.751, 0.3083), (0.37, 1.747, 0.2122), (0.3779, 1.74, 0.1192), (0.3564, 1.601, 0.3724), (0.3777, 1.657, 0.1024), (0.3448, 1.446, 0.3456), (0.3394, 1.434, 0.1927), (0.3529, 1.489, 0.09835), (0.417, 1.721, 0.3132), (0.4277, 1.722, 0.2279), (0.434, 1.713, 0.1654), (0.3906, 1.584, 0.3855), (0.4091, 1.642, 0.1123), (0.3528, 1.432, 0.3767), (0.34, 1.432, 0.1986), (0.3691, 1.472, 0.121), (0.4528, 1.625, 0.3431), (0.4558, 1.625, 0.2564), (0.458, 1.618, 0.1898), (0.4153, 1.533, 0.4051), (0.4245, 1.578, 0.1347), (0.3638, 1.436, 0.3974), (0.3328, 1.398, 0.2461), (0.374, 1.453, 0.1478), (0.5144, 1.314, 0.4313), (0.526, 1.313, 0.3522), (0.5198, 1.311, 0.2854), (0.4679, 1.278, 0.4653), (0.4732, 1.297, 0.2329), (0.3825, 1.251, 0.4604), (0.348, 1.239, 0.3346), (0.3934, 1.256, 0.253), (0.5769, 1.08, 0.5224), (0.5921, 1.079, 0.4407), (0.5827, 1.079, 0.3698), (0.5187, 1.067, 0.549), (0.5288, 1.072, 0.3148), (0.4222, 1.056, 0.5448), (0.3842, 1.052, 0.4197), (0.434, 1.057, 0.3385), (0.6028, 1.019, 0.5474), (0.6188, 1.018, 0.4642), (0.6087, 1.017, 0.3915), (0.5418, 1.009, 0.5732), (0.5528, 1.012, 0.3353), (0.4422, 1.001, 0.5691), (0.4031, 0.9977, 0.4422), (0.4543, 1.001, 0.3599), (0.6288, 0.9708, 0.5688), (0.6451, 0.9698, 0.4849), (0.6348, 0.9696, 0.4115), (0.5669, 0.9616, 0.5945), (0.5782, 0.9642, 0.3548), (0.466, 0.9543, 0.5904), (0.4265, 0.9518, 0.4626), (0.4783, 0.9545, 0.3798), (0.7601, 0.7493, 0.661), (0.7796, 0.7483, 0.5767), (0.7672, 0.7482, 0.5027), (0.6865, 0.7423, 0.6861), (0.7002, 0.7436, 0.4457), (0.5675, 0.7365, 0.682), (0.521, 0.7348, 0.554), (0.582, 0.7364, 0.4711), (1.031, 0.3148, 0.878), (1.046, 0.3138, 0.8034), (1.036, 0.3139, 0.7376), (0.9737, 0.3116, 0.8991), (0.9847, 0.3109, 0.687), (0.8822, 0.3087, 0.8956), (0.8465, 0.3083, 0.7829), (0.8932, 0.3081, 0.7099), (0.6, -0.4704, -0.2787), (0.4174, -0.4886, -0.3623), (0.2261, -0.489, -0.3995), (0.0, -0.4904, -0.4432), (0.6372, -0.4829, -0.06721), (0.3716, -0.4819, 0.5746), (0.1949, -0.4819, 0.5975), (0.0, -0.4821, 0.6145), (0.5498, -0.4629, 0.4515), (0.6297, -0.4821, 0.3137), (0.6344, -0.4821, 0.1375), (0.6771, -0.8253, -0.3203), (0.4649, -0.8512, -0.444), (0.248, -0.8517, -0.4876), (0.0, -0.8531, -0.5387), (0.763, -0.8455, -0.09871), (0.4195, -0.8445, 0.6523), (0.2103, -0.8445, 0.6792), (0.0, -0.8447, 0.6991), (0.6326, -0.8272, 0.5236), (0.7494, -0.8447, 0.3471), (0.7578, -0.8448, 0.1393), (0.7692, -1.319, -0.4235), (0.5295, -1.301, -0.5942), (0.2683, -1.301, -0.6766), (0.0, -1.303, -0.713), (0.8506, -1.308, -0.136), (0.4969, -1.294, 0.781), (0.2276, -1.294, 0.8147), (0.0, -1.294, 0.8397), (0.7222, -1.29, 0.6174), (0.8322, -1.294, 0.3981), (0.8363, -1.294, 0.1467)], [], [(4, 5, 3, 1), (3, 0, 2, 1), (0, 6, 7, 2), (6, 8, 9, 7), (8, 10, 11, 9), (10, 12, 13, 11), (12, 14, 15, 13), (5, 18, 17, 3), (3, 17, 16, 0), (16, 20, 19, 0), (18, 22, 21, 17), (17, 21, 20, 16), (22, 25, 24, 21), (21, 24, 23, 20), (25, 28, 27, 24), (24, 27, 26, 23), (26, 30, 29, 23), (26, 31, 32, 30), (31, 33, 34, 32), (33, 35, 36, 34), (35, 37, 38, 36), (37, 39, 40, 38), (39, 41, 42, 40), (23, 29, 42, 41), (8, 45, 46, 10), (19, 20, 23, 41), (10, 46, 47, 12), (6, 44, 45, 8), (12, 47, 48, 14), (0, 19, 44, 6), (41, 39, 44, 19), (46, 50, 51, 47), (50, 54, 55, 51), (47, 51, 52, 48), (45, 49, 50, 46), (44, 39, 49, 45), (54, 58, 59, 55), (51, 55, 56, 52), (49, 53, 54, 50), (39, 37, 53, 49), (53, 57, 58, 54), (55, 59, 60, 56), (37, 43, 57, 53), (27, 62, 61, 26), (33, 65, 66, 35), (28, 63, 62, 27), (26, 61, 64, 31), (31, 64, 65, 33), (63, 69, 68, 62), (65, 71, 72, 66), (61, 67, 70, 64), (62, 68, 67, 61), (64, 70, 71, 65), (69, 75, 74, 68), (71, 77, 78, 72), (67, 73, 76, 70), (68, 74, 73, 67), (70, 76, 77, 71), (75, 81, 80, 74), (77, 83, 84, 78), (73, 79, 82, 76), (74, 80, 79, 73), (76, 82, 83, 77), (81, 87, 86, 80), (83, 89, 90, 84), (79, 85, 88, 82), (80, 86, 85, 79), (82, 88, 89, 83), (87, 93, 92, 86), (89, 95, 96, 90), (85, 91, 94, 88), (86, 92, 91, 85), (88, 94, 95, 89), (93, 99, 98, 92), (95, 101, 102, 96), (91, 97, 100, 94), (92, 98, 97, 91), (94, 100, 101, 95), (101, 107, 108, 102), (97, 103, 106, 100), (98, 104, 103, 97), (100, 106, 107, 101), (99, 105, 104, 98), (84, 113, 112, 78), (66, 110, 109, 35), (72, 111, 110, 66), (78, 112, 111, 72), (35, 109, 43, 37), (84, 90, 96, 113), (105, 116, 115, 104), (107, 118, 119, 108), (103, 114, 117, 106), (104, 115, 114, 103), (106, 117, 118, 107), (111, 125, 124, 110), (102, 108, 119, 127), (112, 126, 125, 111), (110, 124, 123, 109), (109, 123, 120, 43), (43, 120, 121, 57), (113, 127, 126, 112), (96, 102, 127, 113), (116, 129, 128, 115), (118, 131, 132, 119), (114, 122, 130, 117), (115, 128, 122, 114), (117, 130, 131, 118), (131, 137, 138, 132), (128, 134, 133, 122), (122, 133, 136, 130), (130, 136, 137, 131), (129, 135, 134, 128), (137, 143, 144, 138), (133, 139, 142, 136), (134, 140, 139, 133), (136, 142, 143, 137), (135, 141, 140, 134), (143, 149, 150, 144), (139, 145, 148, 142), (140, 146, 145, 139), (142, 148, 149, 143), (141, 147, 146, 140), (149, 155, 156, 150), (145, 151, 154, 148), (146, 152, 151, 145), (148, 154, 155, 149), (147, 153, 152, 146), (155, 161, 162, 156), (151, 157, 160, 154), (152, 158, 157, 151), (154, 160, 161, 155), (153, 159, 158, 152), (126, 127, 119, 132), (125, 126, 132, 138), (124, 125, 138, 144), (123, 124, 144, 150), (120, 123, 150, 156), (121, 120, 156, 162), (161, 160, 171, 172), (58, 57, 163, 164), (60, 59, 165, 166), (157, 158, 169, 168), (59, 58, 164, 165), (162, 161, 172, 173), (158, 159, 170, 169), (57, 121, 167, 163), (160, 157, 168, 171), (121, 162, 173, 167), (169, 170, 181, 180), (166, 165, 176, 177), (167, 173, 184, 178), (171, 168, 179, 182), (163, 167, 178, 174), (164, 163, 174, 175), (172, 171, 182, 183), (168, 169, 180, 179), (165, 164, 175, 176), (173, 172, 183, 184), (176, 175, 186, 187), (184, 183, 194, 195), (180, 181, 192, 191), (177, 176, 187, 188), (178, 184, 195, 189), (182, 179, 190, 193), (174, 178, 189, 185), (175, 174, 185, 186), (183, 182, 193, 194), (179, 180, 191, 190), (194, 193, 204, 205), (190, 191, 202, 201), (187, 186, 197, 198), (195, 194, 205, 206), (191, 192, 203, 202), (188, 187, 198, 199), (189, 195, 206, 200), (193, 190, 201, 204), (185, 189, 200, 196), (186, 185, 196, 197), (196, 200, 211, 207), (197, 196, 207, 208), (205, 204, 215, 216), (201, 202, 213, 212), (198, 197, 208, 209), (206, 205, 216, 217), (202, 203, 214, 213), (199, 198, 209, 210), (200, 206, 217, 211), (204, 201, 212, 215), (215, 212, 223, 226), (207, 211, 222, 218), (208, 207, 218, 219), (212, 213, 224, 223), (209, 208, 219, 220), (213, 214, 225, 224), (210, 209, 220, 221), (211, 217, 227, 222), (221, 220, 230, 231), (222, 227, 238, 232), (226, 223, 233, 236), (218, 222, 232, 228), (219, 218, 228, 229), (223, 224, 234, 233), (220, 219, 229, 230), (224, 225, 235, 234), (238, 237, 248, 249), (234, 235, 246, 245), (231, 230, 241, 242), (232, 238, 249, 243), (236, 233, 244, 247), (228, 232, 243, 239), (229, 228, 239, 240), (237, 236, 247, 248), (233, 234, 245, 244), (230, 229, 240, 241), (244, 245, 256, 255), (241, 240, 251, 252), (249, 248, 259, 260), (245, 246, 257, 256), (242, 241, 252, 253), (243, 249, 260, 254), (247, 244, 255, 258), (239, 243, 254, 250), (240, 239, 250, 251), (248, 247, 258, 259), (251, 250, 261, 262), (259, 258, 269, 270), (255, 256, 267, 266), (252, 251, 262, 263), (260, 259, 270, 271), (256, 257, 268, 267), (253, 252, 263, 264), (254, 260, 271, 265), (258, 255, 266, 269), (250, 254, 265, 261), (261, 265, 276, 272), (262, 261, 272, 273), (270, 269, 280, 281), (266, 267, 278, 277), (263, 262, 273, 274), (271, 270, 281, 282), (267, 268, 279, 278), (264, 263, 274, 275), (265, 271, 282, 276), (269, 266, 277, 280), (276, 282, 293, 287), (280, 277, 288, 291), (272, 276, 287, 283), (273, 272, 283, 284), (281, 280, 291, 292), (277, 278, 289, 288), (274, 273, 284, 285), (282, 281, 292, 293), (278, 279, 290, 289), (275, 274, 285, 286), (289, 290, 301, 300), (286, 285, 296, 297), (287, 293, 304, 298), (291, 288, 299, 302), (283, 287, 298, 294), (284, 283, 294, 295), (292, 291, 302, 303), (288, 289, 300, 299), (285, 284, 295, 296), (293, 292, 303, 304), (217, 216, 306, 307), (215, 226, 308, 305), (236, 237, 311, 310), (238, 227, 309, 312), (216, 215, 305, 306), (237, 238, 312, 311), (227, 217, 307, 309), (226, 236, 310, 308), (312, 309, 317, 320), (310, 311, 319, 318), (305, 308, 316, 313), (306, 305, 313, 314), (308, 310, 318, 316), (311, 312, 320, 319), (309, 307, 315, 317), (307, 306, 314, 315), (319, 320, 328, 327), (317, 315, 323, 325), (315, 314, 322, 323), (320, 317, 325, 328), (318, 319, 327, 326), (313, 316, 324, 321), (314, 313, 321, 322), (316, 318, 326, 324), (328, 325, 333, 336), (326, 327, 335, 334), (321, 324, 332, 329), (322, 321, 329, 330), (324, 326, 334, 332), (327, 328, 336, 335), (325, 323, 331, 333), (323, 322, 330, 331), (337, 340, 348, 345), (338, 337, 345, 346), (340, 342, 350, 348), (343, 344, 352, 351), (341, 339, 347, 349), (339, 338, 346, 347), (344, 341, 349, 352), (342, 343, 351, 350), (352, 349, 357, 360), (350, 351, 359, 358), (345, 348, 356, 353), (346, 345, 353, 354), (348, 350, 358, 356), (351, 352, 360, 359), (349, 347, 355, 357), (347, 346, 354, 355), (357, 355, 363, 365), (355, 354, 362, 363), (360, 357, 365, 368), (358, 359, 367, 366), (353, 356, 364, 361), (354, 353, 361, 362), (356, 358, 366, 364), (359, 360, 368, 367), (364, 366, 374, 372), (367, 368, 376, 375), (365, 363, 371, 373), (363, 362, 370, 371), (368, 365, 373, 376), (366, 367, 375, 374), (361, 364, 372, 369), (362, 361, 369, 370), (336, 333, 341, 344), (331, 339, 341, 333), (335, 336, 344, 343), (334, 335, 343, 342), (332, 334, 342, 340), (329, 332, 340, 337), (329, 337, 338, 330), (330, 338, 339, 331), (304, 303, 386, 387), (300, 301, 384, 383), (297, 296, 379, 380), (298, 304, 387, 381), (302, 299, 382, 385), (294, 298, 381, 377), (295, 294, 377, 378), (303, 302, 385, 386), (299, 300, 383, 382), (296, 295, 378, 379), (377, 381, 392, 388), (378, 377, 388, 389), (386, 385, 396, 397), (382, 383, 394, 393), (379, 378, 389, 390), (387, 386, 397, 398), (383, 384, 395, 394), (380, 379, 390, 391), (381, 387, 398, 392), (385, 382, 393, 396), (392, 398, 409, 403), (396, 393, 404, 407), (388, 392, 403, 399), (389, 388, 399, 400), (397, 396, 407, 408), (393, 394, 405, 404), (390, 389, 400, 401), (398, 397, 408, 409), (394, 395, 406, 405), (391, 390, 401, 402)])
me_plane.polygons.foreach_set('use_smooth', [True] * 366)
me_plane.use_remesh_preserve_volume = False
me_plane.use_remesh_preserve_attributes = False
me_plane.use_mirror_vertex_groups = False
me_plane.update()

# ---- objects
ob_hand = bpy.data.objects.new('Hand', me_cylinder_004)
ob_legs = bpy.data.objects.new('Legs', me_plane_001)
ob_body = bpy.data.objects.new('Body', me_plane)
ob_lamp = bpy.data.objects.new('Lamp', light_lamp)
ob_camera = bpy.data.objects.new('Camera', cam_camera)

# ---- transforms, parenting, visibility, modifiers, constraints
ob_hand.location = (-0.7732, 0.2087, 0.4686)
ob_hand.rotation_euler = (0.5816, 1.571, 0.0)
ob_hand.scale = (0.01167, 0.009426, 0.01961)
ob_hand.lineart.crease_threshold = 0.0
_m = ob_hand.modifiers.new('Subsurf', 'SUBSURF')
_m.uv_smooth = 'PRESERVE_CORNERS'
_m.quality = 2
_m.levels = 2
ob_legs.location = (0.0, 0.0, 0.0)
ob_legs.rotation_euler = (1.571, 0.0, 0.0)
ob_legs.lineart.crease_threshold = 0.0
_m = ob_legs.modifiers.new('Mirror', 'MIRROR')
_m.use_clip = True
_m = ob_legs.modifiers.new('Subsurf', 'SUBSURF')
_m.show_render = False
_m.uv_smooth = 'PRESERVE_CORNERS'
_m.quality = 2
ob_body.location = (0.0, 0.0, 0.0)
ob_body.rotation_euler = (1.571, 0.0, 0.0)
ob_body.lineart.crease_threshold = 0.0
_m = ob_body.modifiers.new('Mirror', 'MIRROR')
_m.use_clip = True
_m = ob_body.modifiers.new('Subsurf', 'SUBSURF')
_m.show_render = False
_m.uv_smooth = 'PRESERVE_CORNERS'
_m.quality = 2
_m.levels = 2
ob_lamp.location = (4.076, 1.005, 5.904)
ob_lamp.rotation_euler = (0.6503, 0.05522, 1.866)
ob_lamp.lock_rotations_4d = False
ob_lamp.empty_display_type = 'ARROWS'
ob_lamp.color = (0.0, 0.0, 0.0, 0.0)
ob_lamp.lineart.crease_threshold = 0.0
ob_camera.location = (7.481, -6.508, 5.344)
ob_camera.rotation_euler = (1.109, 0.01082, 0.8149)
ob_camera.lock_rotations_4d = False
ob_camera.empty_display_type = 'ARROWS'
ob_camera.color = (0.0, 0.0, 0.0, 0.0)
ob_camera.display_type = 'WIRE'
ob_camera.lineart.crease_threshold = 0.0

# ---- collection membership
col_collection_1.objects.link(ob_hand)
col_collection_1.objects.link(ob_legs)
col_collection_1.objects.link(ob_body)
col_collection_1.objects.link(ob_lamp)
col_collection_1.objects.link(ob_camera)

# ---- scene / render settings (as saved in the file)
scene.camera = ob_camera
scene.frame_start = 1; scene.frame_end = 250; scene.frame_set(1)
scene.render.engine = 'BLENDER_EEVEE_NEXT'
scene.render.resolution_percentage = 50
scene.render.dither_intensity = 0.0
scene.cycles.use_denoising = False
scene.cycles.samples = 10
scene.cycles.sampling_pattern = 'TABULATED_SOBOL'
scene.cycles.light_sampling_threshold = 0.0
scene.cycles.use_adaptive_sampling = False
scene.cycles.use_light_tree = False
scene.cycles.blur_glossy = 0.0
scene.cycles.pixel_filter_type = 'GAUSSIAN'
scene.cycles.sample_clamp_indirect = 0.0
scene.view_settings.view_transform = 'Standard'
bpy.context.view_layer.update()
